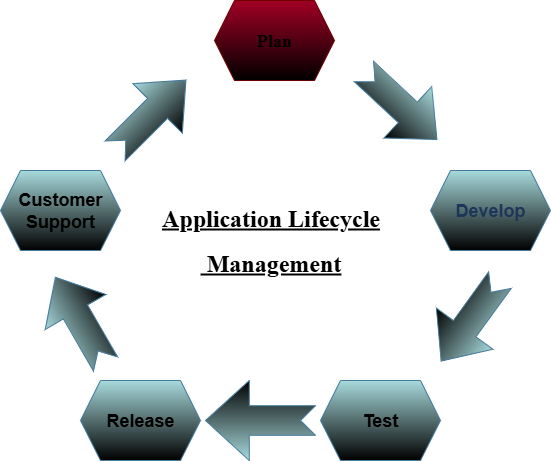

The diagram above was exported from draw.io. Its source (the exported page's mxGraphModel, read from the mxfile embedded in the PNG):
<mxGraphModel dx="1042" dy="527" grid="1" gridSize="10" guides="1" tooltips="1" connect="1" arrows="1" fold="1" page="1" pageScale="1" pageWidth="827" pageHeight="1169" math="0" shadow="0">
  <root>
    <mxCell id="0" />
    <mxCell id="1" parent="0" />
    <mxCell id="DMESAOur9HZqPWGDIZcH-3" value="&lt;h2&gt;&lt;font style=&quot;color: light-dark(rgb(0, 0, 0), rgb(255, 255, 255));&quot;&gt;Plan&lt;/font&gt;&lt;/h2&gt;" style="shape=hexagon;perimeter=hexagonPerimeter2;whiteSpace=wrap;html=1;fixedSize=1;strokeColor=#6F0000;fontColor=#ffffff;fillColor=light-dark(#A20025,#FF0019);fontFamily=Times New Roman;fillStyle=solid;gradientColor=default;" vertex="1" parent="1">
      <mxGeometry x="354" y="110" width="120" height="80" as="geometry" />
    </mxCell>
    <mxCell id="DMESAOur9HZqPWGDIZcH-4" value="&lt;h2&gt;&lt;font style=&quot;color: light-dark(rgb(0, 0, 0), rgb(255, 255, 255));&quot;&gt;Release&lt;/font&gt;&lt;/h2&gt;" style="shape=hexagon;perimeter=hexagonPerimeter2;whiteSpace=wrap;html=1;fixedSize=1;strokeColor=#457B9D;fontColor=#1D3557;fillColor=light-dark(#A8DADC,#DC0007);gradientColor=default;" vertex="1" parent="1">
      <mxGeometry x="220" y="490" width="120" height="80" as="geometry" />
    </mxCell>
    <mxCell id="DMESAOur9HZqPWGDIZcH-5" value="&lt;h2&gt;&lt;font style=&quot;color: light-dark(rgb(0, 0, 0), rgb(255, 255, 255));&quot;&gt;Customer Support&lt;/font&gt;&lt;/h2&gt;" style="shape=hexagon;perimeter=hexagonPerimeter2;whiteSpace=wrap;html=1;fixedSize=1;strokeColor=#457B9D;fontColor=#1D3557;fillColor=light-dark(#A8DADC, #ff0000);gradientColor=default;" vertex="1" parent="1">
      <mxGeometry x="140" y="280" width="120" height="80" as="geometry" />
    </mxCell>
    <mxCell id="DMESAOur9HZqPWGDIZcH-6" value="&lt;h2&gt;Develop&lt;/h2&gt;" style="shape=hexagon;perimeter=hexagonPerimeter2;whiteSpace=wrap;html=1;fixedSize=1;strokeColor=#457B9D;fontColor=light-dark(#1D3557,#FFFFFF);fillColor=light-dark(#A8DADC,#F10000);gradientColor=default;" vertex="1" parent="1">
      <mxGeometry x="570" y="280" width="120" height="80" as="geometry" />
    </mxCell>
    <mxCell id="DMESAOur9HZqPWGDIZcH-7" value="&lt;h2&gt;&lt;font style=&quot;color: light-dark(rgb(0, 0, 0), rgb(255, 255, 255));&quot;&gt;Test&lt;/font&gt;&lt;/h2&gt;" style="shape=hexagon;perimeter=hexagonPerimeter2;whiteSpace=wrap;html=1;fixedSize=1;strokeColor=#457B9D;fontColor=#1D3557;fillColor=light-dark(#A8DADC, #ff0000);gradientColor=default;" vertex="1" parent="1">
      <mxGeometry x="460" y="490" width="120" height="80" as="geometry" />
    </mxCell>
    <mxCell id="DMESAOur9HZqPWGDIZcH-9" value="" style="html=1;shadow=0;dashed=0;align=center;verticalAlign=middle;shape=mxgraph.arrows2.arrow;dy=0.6;dx=40;notch=15;strokeColor=#457B9D;fontColor=#1D3557;fillColor=light-dark(#A8DADC,#00FF5F);rotation=-45;gradientColor=default;" vertex="1" parent="1">
      <mxGeometry x="240" y="190" width="100" height="70" as="geometry" />
    </mxCell>
    <mxCell id="DMESAOur9HZqPWGDIZcH-10" value="" style="html=1;shadow=0;dashed=0;align=center;verticalAlign=middle;shape=mxgraph.arrows2.arrow;dy=0.6;dx=40;notch=15;strokeColor=#457B9D;fontColor=#1D3557;fillColor=light-dark(#A8DADC, #1eff00);rotation=-120;gradientColor=default;" vertex="1" parent="1">
      <mxGeometry x="170.00407640085658" y="395.10407640085657" width="100" height="70" as="geometry" />
    </mxCell>
    <mxCell id="DMESAOur9HZqPWGDIZcH-11" value="" style="html=1;shadow=0;dashed=0;align=center;verticalAlign=middle;shape=mxgraph.arrows2.arrow;dy=0.6;dx=40;notch=15;strokeColor=#457B9D;fontColor=#1D3557;fillColor=light-dark(#A8DADC,#14F71D);rotation=126;gradientColor=default;" vertex="1" parent="1">
      <mxGeometry x="560.0040764008565" y="395.10407640085657" width="100" height="70" as="geometry" />
    </mxCell>
    <mxCell id="DMESAOur9HZqPWGDIZcH-12" value="" style="html=1;shadow=0;dashed=0;align=center;verticalAlign=middle;shape=mxgraph.arrows2.arrow;dy=0.6;dx=40;notch=15;strokeColor=#457B9D;fontColor=#1D3557;fillColor=light-dark(#A8DADC,#00FF4C);rotation=43;gradientColor=default;" vertex="1" parent="1">
      <mxGeometry x="490.00407640085655" y="180.00407640085655" width="100" height="70" as="geometry" />
    </mxCell>
    <mxCell id="DMESAOur9HZqPWGDIZcH-13" value="" style="html=1;shadow=0;dashed=0;align=center;verticalAlign=middle;shape=mxgraph.arrows2.arrow;dy=0.63;dx=43.8;notch=15;strokeColor=#457B9D;fontColor=#1D3557;fillColor=light-dark(#A8DADC, #11ff00);rotation=-180;gradientColor=default;" vertex="1" parent="1">
      <mxGeometry x="345" y="490" width="110" height="80" as="geometry" />
    </mxCell>
    <mxCell id="DMESAOur9HZqPWGDIZcH-16" value="&lt;h1&gt;Application Lifecycle&lt;/h1&gt;&lt;h1&gt;&amp;nbsp;Management&lt;/h1&gt;" style="text;html=1;align=center;verticalAlign=middle;resizable=0;points=[];autosize=1;fontFamily=Times New Roman;fontStyle=5;labelBackgroundColor=none;fontColor=light-dark(#000000,#00FFF6);" vertex="1" parent="1">
      <mxGeometry x="290" y="290" width="240" height="120" as="geometry" />
    </mxCell>
  </root>
</mxGraphModel>